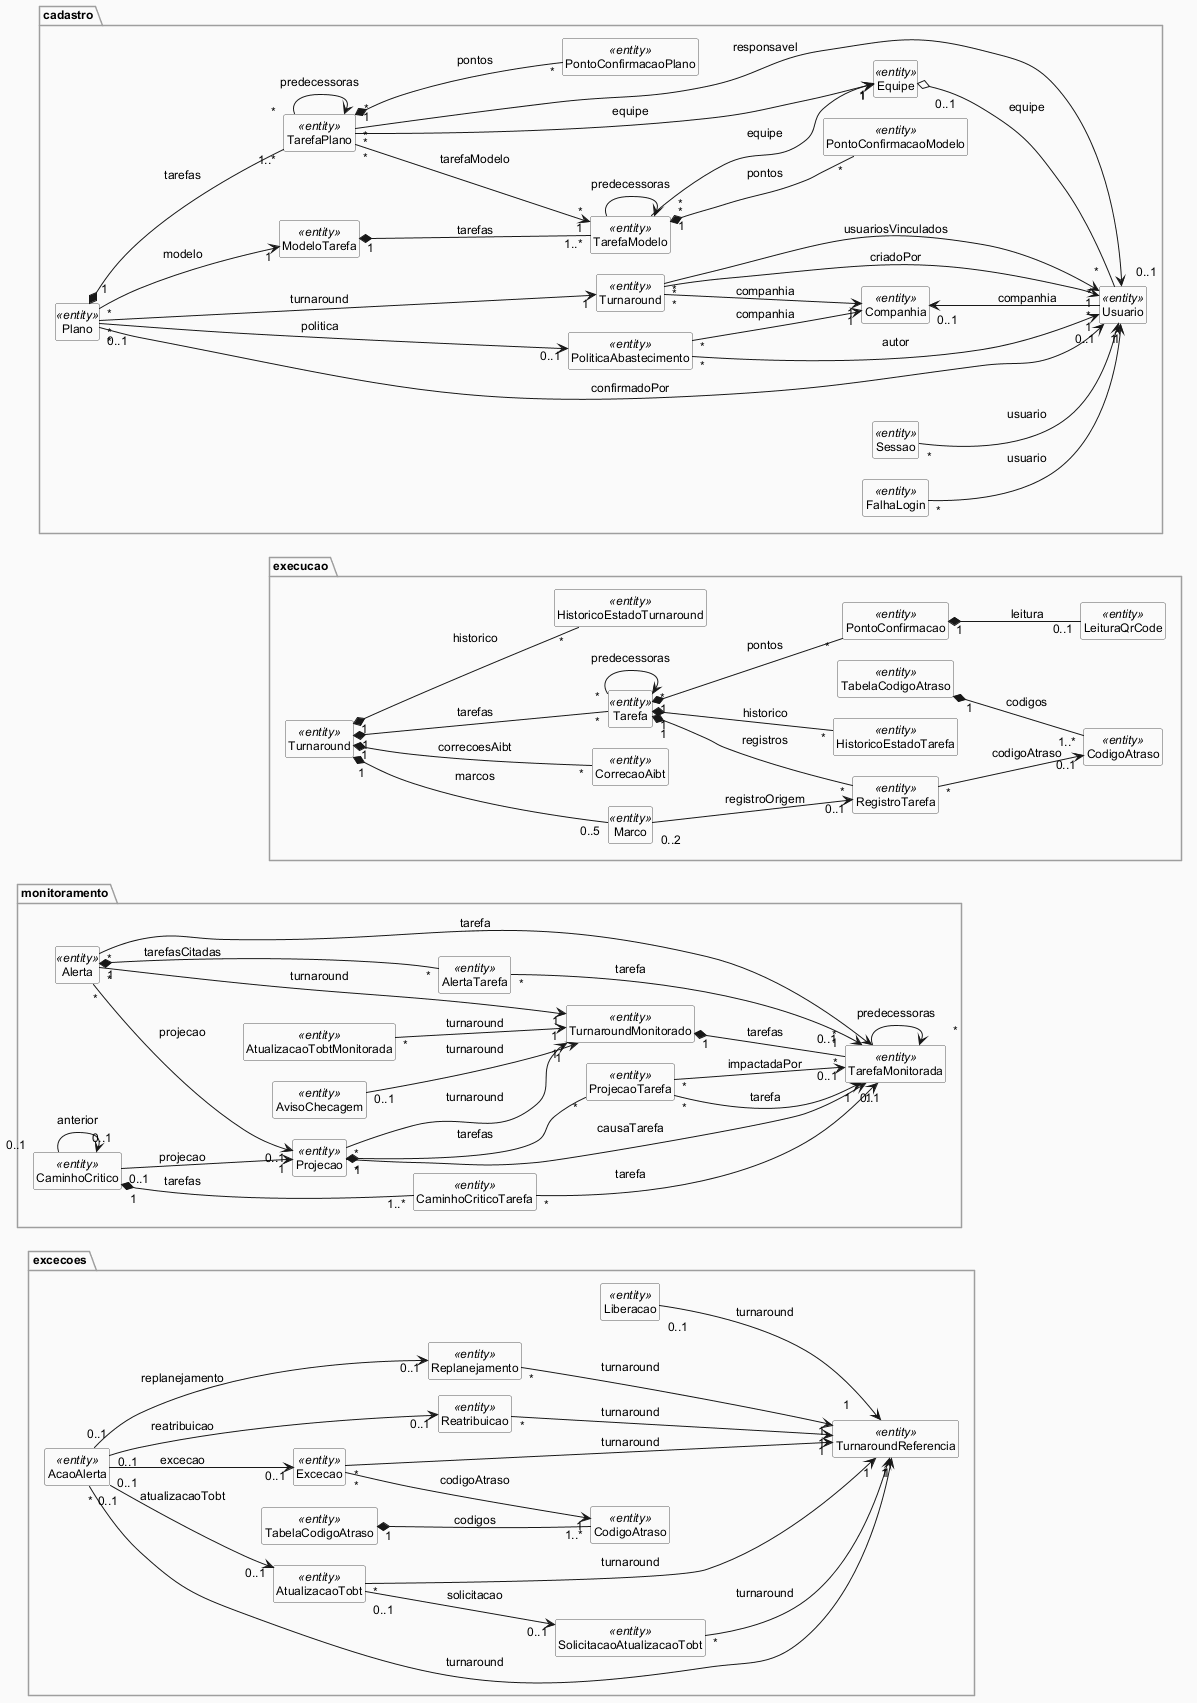

The diagram above was rendered by PlantUML. Its source (embedded in the PNG):
@startuml
' Item 13 — Visão geral das classes de negócio. Vista gerada a partir das fontes 13-classes-*.iuml.
!include 13-classes-estilo.iuml
left to right direction
' pacotes na ordem da seção 13.4 e do ciclo do turnaround
cadastro.Plano -[hidden]down- execucao.Turnaround
execucao.Turnaround -[hidden]down- monitoramento.TurnaroundMonitorado
monitoramento.TurnaroundMonitorado -[hidden]down- excecoes.TurnaroundReferencia
restore cadastro
restore excecoes
restore execucao
restore monitoramento
restore cadastro.Equipe
restore cadastro.Companhia
restore cadastro.Usuario
restore cadastro.FalhaLogin
restore cadastro.Sessao
restore cadastro.PoliticaAbastecimento
restore cadastro.ModeloTarefa
restore cadastro.TarefaModelo
restore cadastro.PontoConfirmacaoModelo
restore cadastro.Turnaround
restore cadastro.Plano
restore cadastro.TarefaPlano
restore cadastro.PontoConfirmacaoPlano
restore excecoes.TurnaroundReferencia
restore excecoes.SolicitacaoAtualizacaoTobt
restore excecoes.AtualizacaoTobt
restore excecoes.TabelaCodigoAtraso
restore excecoes.CodigoAtraso
restore excecoes.Excecao
restore excecoes.Reatribuicao
restore excecoes.Replanejamento
restore excecoes.AcaoAlerta
restore excecoes.Liberacao
restore execucao.Turnaround
restore execucao.Marco
restore execucao.CorrecaoAibt
restore execucao.Tarefa
restore execucao.PontoConfirmacao
restore execucao.LeituraQrCode
restore execucao.TabelaCodigoAtraso
restore execucao.CodigoAtraso
restore execucao.RegistroTarefa
restore execucao.HistoricoEstadoTurnaround
restore execucao.HistoricoEstadoTarefa
restore monitoramento.TurnaroundMonitorado
restore monitoramento.TarefaMonitorada
restore monitoramento.Projecao
restore monitoramento.ProjecaoTarefa
restore monitoramento.CaminhoCritico
restore monitoramento.CaminhoCriticoTarefa
restore monitoramento.Alerta
restore monitoramento.AlertaTarefa
restore monitoramento.AvisoChecagem
restore monitoramento.AtualizacaoTobtMonitorada
hide members
@enduml